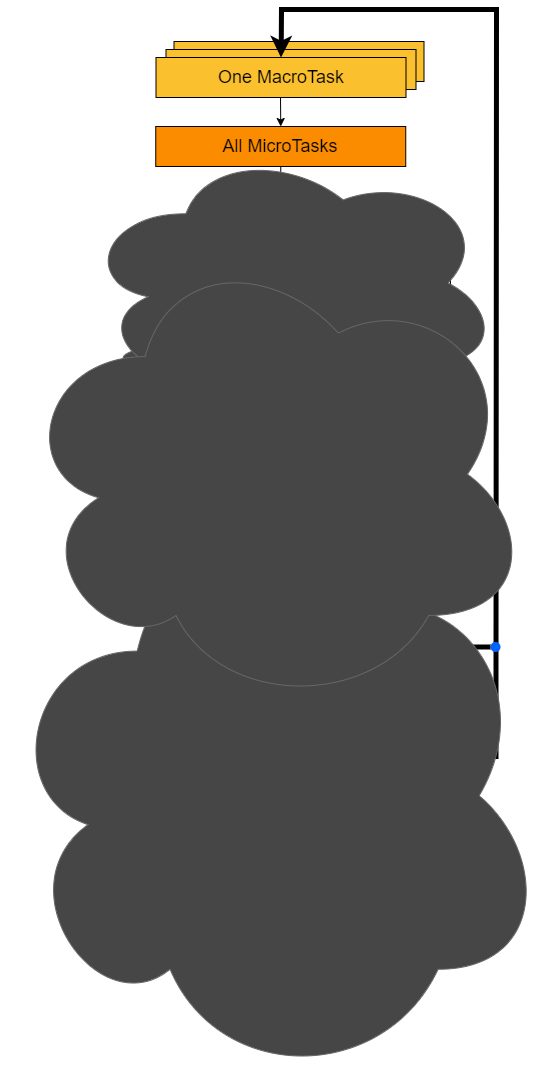

The diagram above was exported from draw.io. Its source (the exported page's mxGraphModel, read from the mxfile embedded in the PNG):
<mxGraphModel dx="840" dy="574" grid="1" gridSize="10" guides="1" tooltips="1" connect="1" arrows="1" fold="1" page="1" pageScale="1" pageWidth="827" pageHeight="1169" math="0" shadow="0">
  <root>
    <mxCell id="0" />
    <mxCell id="1" parent="0" />
    <mxCell id="2" value="&lt;font style=&quot;font-size: 18px;&quot;&gt;One MacroTask&lt;/font&gt;" style="rounded=0;whiteSpace=wrap;html=1;fillColor=#FBC02D;" vertex="1" parent="1">
      <mxGeometry x="313.5" y="70" width="250" height="40" as="geometry" />
    </mxCell>
    <mxCell id="3" value="&lt;font style=&quot;font-size: 18px;&quot;&gt;One MacroTask&lt;/font&gt;" style="rounded=0;whiteSpace=wrap;html=1;fillColor=#FBC02D;" vertex="1" parent="1">
      <mxGeometry x="305.5" y="78" width="250" height="40" as="geometry" />
    </mxCell>
    <mxCell id="4" value="" style="endArrow=classic;html=1;rounded=0;exitX=1.016;exitY=0.495;exitDx=0;exitDy=0;entryX=0.5;entryY=0;entryDx=0;entryDy=0;strokeWidth=5;exitPerimeter=0;" edge="1" target="52" parent="1">
      <mxGeometry width="50" height="50" relative="1" as="geometry">
        <mxPoint x="549" y="785" as="sourcePoint" />
        <mxPoint x="450.5" y="86" as="targetPoint" />
        <Array as="points">
          <mxPoint x="635.5" y="785" />
          <mxPoint x="635.5" y="692" />
          <mxPoint x="636" y="38" />
          <mxPoint x="421" y="38" />
        </Array>
      </mxGeometry>
    </mxCell>
    <mxCell id="5" value="" style="endArrow=classic;html=1;rounded=0;exitX=0.5;exitY=1;exitDx=0;exitDy=0;entryX=0.5;entryY=0;entryDx=0;entryDy=0;" edge="1" source="31" target="18" parent="1">
      <mxGeometry width="50" height="50" relative="1" as="geometry">
        <mxPoint x="402" y="715" as="sourcePoint" />
        <mxPoint x="452" y="665" as="targetPoint" />
      </mxGeometry>
    </mxCell>
    <mxCell id="6" value="" style="endArrow=classic;html=1;rounded=0;exitX=0.5;exitY=1;exitDx=0;exitDy=0;entryX=0.5;entryY=0;entryDx=0;entryDy=0;" edge="1" source="26" target="31" parent="1">
      <mxGeometry width="50" height="50" relative="1" as="geometry">
        <mxPoint x="400" y="645" as="sourcePoint" />
        <mxPoint x="450" y="595" as="targetPoint" />
      </mxGeometry>
    </mxCell>
    <mxCell id="7" style="edgeStyle=orthogonalEdgeStyle;rounded=0;orthogonalLoop=1;jettySize=auto;html=1;exitX=0.5;exitY=1;exitDx=0;exitDy=0;entryX=0.5;entryY=0;entryDx=0;entryDy=0;" edge="1" target="11" parent="1">
      <mxGeometry relative="1" as="geometry">
        <mxPoint x="420" y="125" as="sourcePoint" />
      </mxGeometry>
    </mxCell>
    <mxCell id="8" value="" style="shape=ellipse;fillColor=#0065FF;strokeColor=none;html=1;sketch=0;" vertex="1" parent="1">
      <mxGeometry x="414.5" y="615" width="10" height="10" as="geometry" />
    </mxCell>
    <mxCell id="9" value="&lt;font style=&quot;font-size: 18px;&quot;&gt;All MicroTasks&lt;/font&gt;" style="rounded=0;whiteSpace=wrap;html=1;fillColor=#FB8C00;" vertex="1" parent="1">
      <mxGeometry x="294.25" y="908" width="250" height="40" as="geometry" />
    </mxCell>
    <mxCell id="10" style="edgeStyle=orthogonalEdgeStyle;rounded=0;orthogonalLoop=1;jettySize=auto;html=1;exitX=0.5;exitY=1;exitDx=0;exitDy=0;entryX=0.5;entryY=0;entryDx=0;entryDy=0;" edge="1" source="11" target="12" parent="1">
      <mxGeometry relative="1" as="geometry" />
    </mxCell>
    <mxCell id="11" value="&lt;font style=&quot;font-size: 18px;&quot;&gt;All MicroTasks&lt;/font&gt;" style="rounded=0;whiteSpace=wrap;html=1;fillColor=#FB8C00;" vertex="1" parent="1">
      <mxGeometry x="295.25" y="155" width="250" height="40" as="geometry" />
    </mxCell>
    <mxCell id="12" value="&lt;font style=&quot;font-size: 18px;&quot;&gt;Next Frame?&lt;/font&gt;" style="rhombus;whiteSpace=wrap;html=1;fillColor=#EEEEEE;" vertex="1" parent="1">
      <mxGeometry x="295.25" y="227" width="250" height="48" as="geometry" />
    </mxCell>
    <mxCell id="13" style="edgeStyle=orthogonalEdgeStyle;rounded=0;orthogonalLoop=1;jettySize=auto;html=1;exitX=0.5;exitY=1;exitDx=0;exitDy=0;entryX=0.5;entryY=0;entryDx=0;entryDy=0;" edge="1" source="14" target="17" parent="1">
      <mxGeometry relative="1" as="geometry" />
    </mxCell>
    <mxCell id="14" value="&lt;font style=&quot;font-size: 18px; color: rgb(255, 255, 255);&quot;&gt;All requestAnimationFrame()&lt;/font&gt;" style="rounded=0;whiteSpace=wrap;html=1;fillColor=#43A047;" vertex="1" parent="1">
      <mxGeometry x="295.5" y="310" width="250" height="38" as="geometry" />
    </mxCell>
    <mxCell id="15" value="" style="endArrow=classic;html=1;rounded=0;entryX=0.5;entryY=0;entryDx=0;entryDy=0;exitX=0.5;exitY=1;exitDx=0;exitDy=0;" edge="1" source="12" target="14" parent="1">
      <mxGeometry width="50" height="50" relative="1" as="geometry">
        <mxPoint x="495.75" y="280.77499999999986" as="sourcePoint" />
        <mxPoint x="365.25" y="391.55" as="targetPoint" />
        <Array as="points" />
      </mxGeometry>
    </mxCell>
    <mxCell id="16" value="&lt;font style=&quot;font-size: 18px;&quot;&gt;Yes&lt;/font&gt;" style="text;html=1;align=center;verticalAlign=middle;whiteSpace=wrap;rounded=0;" vertex="1" parent="1">
      <mxGeometry x="412.5" y="270.55" width="60" height="30" as="geometry" />
    </mxCell>
    <mxCell id="17" value="&lt;font style=&quot;font-size: 18px;&quot;&gt;All MicroTasks&lt;/font&gt;" style="rounded=0;whiteSpace=wrap;html=1;fillColor=#FB8C00;" vertex="1" parent="1">
      <mxGeometry x="295.5" y="375" width="250" height="40" as="geometry" />
    </mxCell>
    <mxCell id="18" value="&lt;font style=&quot;font-size: 18px;&quot;&gt;Free time?*&lt;/font&gt;" style="rhombus;whiteSpace=wrap;html=1;fillColor=#EEEEEE;" vertex="1" parent="1">
      <mxGeometry x="294.5" y="763" width="250" height="41.55" as="geometry" />
    </mxCell>
    <mxCell id="19" value="" style="edgeStyle=orthogonalEdgeStyle;rounded=0;orthogonalLoop=1;jettySize=auto;html=1;" edge="1" source="20" target="9" parent="1">
      <mxGeometry relative="1" as="geometry" />
    </mxCell>
    <mxCell id="20" value="&lt;font style=&quot;font-size: 18px; color: rgb(255, 255, 255);&quot;&gt;One requestIdleCallback()&lt;/font&gt;" style="rounded=0;whiteSpace=wrap;html=1;fillColor=#8E24AA;" vertex="1" parent="1">
      <mxGeometry x="294.5" y="833" width="250" height="40" as="geometry" />
    </mxCell>
    <mxCell id="21" style="edgeStyle=orthogonalEdgeStyle;rounded=0;orthogonalLoop=1;jettySize=auto;html=1;exitX=0.5;exitY=1;exitDx=0;exitDy=0;entryX=0.503;entryY=0.037;entryDx=0;entryDy=0;entryPerimeter=0;" edge="1" source="22" target="26" parent="1">
      <mxGeometry relative="1" as="geometry" />
    </mxCell>
    <mxCell id="22" value="&lt;font style=&quot;font-size: 18px; color: rgb(255, 255, 255);&quot;&gt;Render&lt;/font&gt;" style="rounded=1;whiteSpace=wrap;html=1;fillColor=#1565C0;strokeColor=#000000;shadow=1;glass=0;strokeWidth=6;" vertex="1" parent="1">
      <mxGeometry x="295.5" y="506.55" width="250" height="40" as="geometry" />
    </mxCell>
    <mxCell id="23" value="&lt;font style=&quot;font-size: 18px;&quot;&gt;No&lt;/font&gt;" style="text;html=1;align=center;verticalAlign=middle;whiteSpace=wrap;rounded=0;" vertex="1" parent="1">
      <mxGeometry x="530" y="227" width="60" height="30" as="geometry" />
    </mxCell>
    <mxCell id="24" value="" style="endArrow=classic;html=1;rounded=0;exitX=0.5;exitY=1;exitDx=0;exitDy=0;entryX=0.5;entryY=0;entryDx=0;entryDy=0;" edge="1" source="18" target="20" parent="1">
      <mxGeometry width="50" height="50" relative="1" as="geometry">
        <mxPoint x="475" y="893" as="sourcePoint" />
        <mxPoint x="525" y="843" as="targetPoint" />
      </mxGeometry>
    </mxCell>
    <mxCell id="25" value="&lt;font style=&quot;font-size: 18px;&quot;&gt;Yes&lt;/font&gt;" style="text;html=1;align=center;verticalAlign=middle;whiteSpace=wrap;rounded=0;" vertex="1" parent="1">
      <mxGeometry x="408" y="801" width="60" height="30" as="geometry" />
    </mxCell>
    <mxCell id="26" value="&lt;font style=&quot;font-size: 20px;&quot;&gt;All MicroTasks&lt;/font&gt;" style="rounded=0;whiteSpace=wrap;html=1;fillColor=#FB8C00;glass=0;gradientColor=none;" vertex="1" parent="1">
      <mxGeometry x="294.5" y="566.55" width="250" height="40" as="geometry" />
    </mxCell>
    <mxCell id="27" value="" style="endArrow=none;html=1;rounded=0;entryX=0.5;entryY=1;entryDx=0;entryDy=0;" edge="1" source="29" target="9" parent="1">
      <mxGeometry width="50" height="50" relative="1" as="geometry">
        <mxPoint x="419.5" y="733" as="sourcePoint" />
        <mxPoint x="475" y="793" as="targetPoint" />
        <Array as="points">
          <mxPoint x="264.5" y="733" />
          <mxPoint x="264.5" y="988" />
          <mxPoint x="419.5" y="988" />
        </Array>
      </mxGeometry>
    </mxCell>
    <mxCell id="28" value="" style="edgeStyle=orthogonalEdgeStyle;rounded=0;orthogonalLoop=1;jettySize=auto;html=1;endArrow=none;startFill=0;" edge="1" source="29" target="31" parent="1">
      <mxGeometry relative="1" as="geometry" />
    </mxCell>
    <mxCell id="29" value="" style="shape=ellipse;fillColor=#0065FF;strokeColor=none;html=1;sketch=0;" vertex="1" parent="1">
      <mxGeometry x="414.5" y="728" width="10" height="10" as="geometry" />
    </mxCell>
    <mxCell id="30" value="&lt;font style=&quot;font-size: 18px;&quot;&gt;No&lt;/font&gt;" style="text;html=1;align=center;verticalAlign=middle;whiteSpace=wrap;rounded=0;" vertex="1" parent="1">
      <mxGeometry x="533.25" y="755" width="60" height="30" as="geometry" />
    </mxCell>
    <mxCell id="31" value="&lt;font style=&quot;color: rgb(0, 0, 0);&quot;&gt;&lt;span style=&quot;font-size: 18px;&quot;&gt;&lt;font style=&quot;color: rgb(0, 0, 0);&quot;&gt;No Macrotasks?&lt;/font&gt;&lt;/span&gt;&lt;/font&gt;" style="rhombus;whiteSpace=wrap;html=1;fillColor=#EEEEEE;" vertex="1" parent="1">
      <mxGeometry x="294.5" y="645.5" width="250" height="60" as="geometry" />
    </mxCell>
    <mxCell id="32" value="&lt;font style=&quot;font-size: 18px;&quot;&gt;Yes&lt;/font&gt;" style="text;html=1;align=center;verticalAlign=middle;whiteSpace=wrap;rounded=0;" vertex="1" parent="1">
      <mxGeometry x="408" y="701.5" width="60" height="30" as="geometry" />
    </mxCell>
    <mxCell id="33" value="" style="endArrow=none;html=1;rounded=0;exitX=1;exitY=0.5;exitDx=0;exitDy=0;strokeWidth=5;" edge="1" parent="1">
      <mxGeometry width="50" height="50" relative="1" as="geometry">
        <mxPoint x="604.5" y="674.5" as="sourcePoint" />
        <mxPoint x="604.5" y="675" as="targetPoint" />
      </mxGeometry>
    </mxCell>
    <mxCell id="34" value="" style="endArrow=none;html=1;rounded=0;exitX=1;exitY=0.5;exitDx=0;exitDy=0;strokeWidth=5;" edge="1" source="38" parent="1">
      <mxGeometry width="50" height="50" relative="1" as="geometry">
        <mxPoint x="542.5" y="675" as="sourcePoint" />
        <mxPoint x="640" y="675" as="targetPoint" />
      </mxGeometry>
    </mxCell>
    <mxCell id="35" value="&lt;font style=&quot;font-size: 18px;&quot;&gt;No&lt;/font&gt;" style="text;html=1;align=center;verticalAlign=middle;whiteSpace=wrap;rounded=0;" vertex="1" parent="1">
      <mxGeometry x="534.5" y="648" width="57.5" height="27" as="geometry" />
    </mxCell>
    <mxCell id="36" value="&lt;font style=&quot;font-size: 18px;&quot;&gt;&lt;span style=&quot;&quot; data-src-align=&quot;14:1&quot; class=&quot;EzKURWReUAB5oZgtQNkl&quot;&gt;Render?&lt;/span&gt;&lt;/font&gt;" style="rhombus;whiteSpace=wrap;html=1;fillColor=#EEEEEE;" vertex="1" parent="1">
      <mxGeometry x="295.5" y="435" width="250" height="41.55" as="geometry" />
    </mxCell>
    <mxCell id="37" value="" style="endArrow=none;html=1;rounded=0;exitX=1;exitY=0.5;exitDx=0;exitDy=0;strokeWidth=5;" edge="1" source="31" target="38" parent="1">
      <mxGeometry width="50" height="50" relative="1" as="geometry">
        <mxPoint x="543" y="676" as="sourcePoint" />
        <mxPoint x="640" y="675" as="targetPoint" />
      </mxGeometry>
    </mxCell>
    <mxCell id="38" value="" style="shape=ellipse;fillColor=#0065FF;strokeColor=none;html=1;sketch=0;" vertex="1" parent="1">
      <mxGeometry x="630" y="670.5" width="10" height="10" as="geometry" />
    </mxCell>
    <mxCell id="39" value="&lt;font style=&quot;font-size: 18px;&quot;&gt;Yes&lt;/font&gt;" style="text;html=1;align=center;verticalAlign=middle;whiteSpace=wrap;rounded=0;" vertex="1" parent="1">
      <mxGeometry x="412.5" y="471" width="60" height="30" as="geometry" />
    </mxCell>
    <mxCell id="40" value="&lt;font style=&quot;font-size: 18px;&quot;&gt;No&lt;/font&gt;" style="text;html=1;align=center;verticalAlign=middle;whiteSpace=wrap;rounded=0;" vertex="1" parent="1">
      <mxGeometry x="533.75" y="430" width="57.5" height="27" as="geometry" />
    </mxCell>
    <mxCell id="41" value="" style="endArrow=none;html=1;rounded=0;entryX=1;entryY=0.5;entryDx=0;entryDy=0;exitX=1;exitY=0.5;exitDx=0;exitDy=0;" edge="1" source="8" target="36" parent="1">
      <mxGeometry width="50" height="50" relative="1" as="geometry">
        <mxPoint x="410" y="635" as="sourcePoint" />
        <mxPoint x="460" y="585" as="targetPoint" />
        <Array as="points">
          <mxPoint x="590" y="620" />
          <mxPoint x="590" y="455" />
        </Array>
      </mxGeometry>
    </mxCell>
    <mxCell id="42" value="" style="endArrow=none;html=1;rounded=0;exitX=1;exitY=0.5;exitDx=0;exitDy=0;" edge="1" source="12" parent="1">
      <mxGeometry width="50" height="50" relative="1" as="geometry">
        <mxPoint x="450" y="495" as="sourcePoint" />
        <mxPoint x="590" y="455" as="targetPoint" />
        <Array as="points">
          <mxPoint x="590" y="251" />
        </Array>
      </mxGeometry>
    </mxCell>
    <mxCell id="43" value="" style="shape=ellipse;fillColor=#0065FF;strokeColor=none;html=1;sketch=0;" vertex="1" parent="1">
      <mxGeometry x="584.25" y="449.78" width="10" height="10" as="geometry" />
    </mxCell>
    <mxCell id="44" value="" style="endArrow=classic;html=1;rounded=0;exitX=0.5;exitY=1;exitDx=0;exitDy=0;entryX=0.5;entryY=0;entryDx=0;entryDy=0;" edge="1" source="17" target="36" parent="1">
      <mxGeometry width="50" height="50" relative="1" as="geometry">
        <mxPoint x="360" y="505" as="sourcePoint" />
        <mxPoint x="410" y="455" as="targetPoint" />
      </mxGeometry>
    </mxCell>
    <mxCell id="45" value="" style="endArrow=classic;html=1;rounded=0;exitX=0.5;exitY=1;exitDx=0;exitDy=0;entryX=0.5;entryY=0;entryDx=0;entryDy=0;" edge="1" source="36" target="22" parent="1">
      <mxGeometry width="50" height="50" relative="1" as="geometry">
        <mxPoint x="360" y="505" as="sourcePoint" />
        <mxPoint x="410" y="455" as="targetPoint" />
      </mxGeometry>
    </mxCell>
    <mxCell id="46" value="" style="ellipse;shape=cloud;whiteSpace=wrap;html=1;fillColor=#464646;gradientColor=none;strokeColor=#666666;" vertex="1" parent="1">
      <mxGeometry x="239.25" y="353" width="360" height="80" as="geometry" />
    </mxCell>
    <mxCell id="47" value="" style="ellipse;shape=cloud;whiteSpace=wrap;html=1;fillColor=#464646;gradientColor=none;strokeColor=#666666;" vertex="1" parent="1">
      <mxGeometry x="239.25" y="546.55" width="360" height="80" as="geometry" />
    </mxCell>
    <mxCell id="48" value="" style="ellipse;shape=cloud;whiteSpace=wrap;html=1;fillColor=#464646;gradientColor=none;strokeColor=#666666;" vertex="1" parent="1">
      <mxGeometry x="234.25" y="885" width="360" height="80" as="geometry" />
    </mxCell>
    <mxCell id="49" value="" style="ellipse;shape=cloud;whiteSpace=wrap;html=1;fillColor=#464646;gradientColor=none;strokeColor=#666666;" vertex="1" parent="1">
      <mxGeometry x="140" y="535" width="547" height="578.45" as="geometry" />
    </mxCell>
    <mxCell id="50" value="" style="ellipse;shape=cloud;whiteSpace=wrap;html=1;fillColor=#464646;gradientColor=none;strokeColor=#666666;" vertex="1" parent="1">
      <mxGeometry x="220.5" y="173.1" width="419.5" height="276.68" as="geometry" />
    </mxCell>
    <mxCell id="51" value="" style="ellipse;shape=cloud;whiteSpace=wrap;html=1;fillColor=#464646;gradientColor=none;strokeColor=#666666;" vertex="1" parent="1">
      <mxGeometry x="155.62" y="267.55" width="515.75" height="470.45" as="geometry" />
    </mxCell>
    <mxCell id="52" value="&lt;font style=&quot;font-size: 18px;&quot;&gt;One MacroTask&lt;/font&gt;" style="rounded=0;whiteSpace=wrap;html=1;fillColor=#FBC02D;" vertex="1" parent="1">
      <mxGeometry x="295.5" y="86" width="250" height="40" as="geometry" />
    </mxCell>
  </root>
</mxGraphModel>